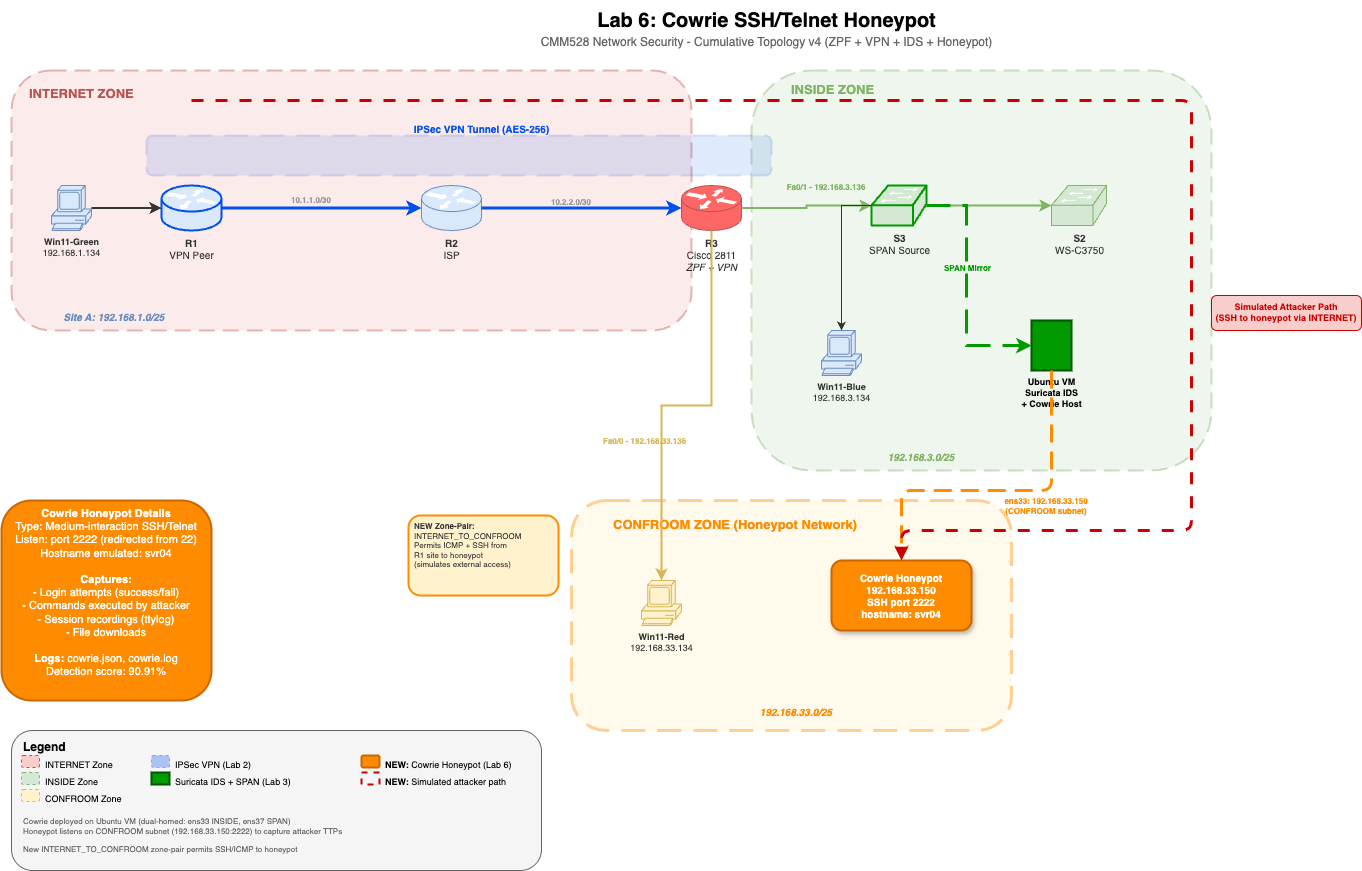

The diagram above was exported from draw.io. Its source (the exported page's mxGraphModel, read from the mxfile embedded in the PNG):
<mxGraphModel dx="1722" dy="1278" grid="1" gridSize="10" guides="1" tooltips="1" connect="1" arrows="1" fold="1" page="1" pageScale="1" pageWidth="1400" pageHeight="900" background="#ffffff" math="0" shadow="0">
  <root>
    <mxCell id="0" />
    <mxCell id="1" parent="0" />
    <mxCell id="title" value="&lt;b&gt;Lab 6: Cowrie SSH/Telnet Honeypot&lt;/b&gt;" style="text;html=1;fontSize=20;align=center;verticalAlign=middle;fillColor=none;strokeColor=none;" parent="1" vertex="1">
      <mxGeometry x="475" y="10" width="600" height="40" as="geometry" />
    </mxCell>
    <mxCell id="subtitle" value="CMM528 Network Security - Cumulative Topology v4 (ZPF + VPN + IDS + Honeypot)" style="text;html=1;fontSize=12;align=center;verticalAlign=middle;fillColor=none;strokeColor=none;fontColor=#666666;" parent="1" vertex="1">
      <mxGeometry x="475" y="42" width="600" height="20" as="geometry" />
    </mxCell>
    <mxCell id="zone_internet" value="" style="rounded=1;whiteSpace=wrap;fillColor=#f8cecc;strokeColor=#b85450;strokeWidth=2;dashed=1;dashPattern=8 4;opacity=40;" parent="1" vertex="1">
      <mxGeometry x="20" y="80" width="680" height="260" as="geometry" />
    </mxCell>
    <mxCell id="zone_internet_label" value="&lt;b&gt;INTERNET ZONE&lt;/b&gt;" style="text;html=1;fontSize=13;align=left;verticalAlign=top;fillColor=none;strokeColor=none;fontColor=#b85450;" parent="1" vertex="1">
      <mxGeometry x="36" y="89" width="150" height="25" as="geometry" />
    </mxCell>
    <mxCell id="zone_inside" value="" style="rounded=1;whiteSpace=wrap;fillColor=#d5e8d4;strokeColor=#82b366;strokeWidth=2;dashed=1;dashPattern=8 4;opacity=40;" parent="1" vertex="1">
      <mxGeometry x="760" y="80" width="460" height="400" as="geometry" />
    </mxCell>
    <mxCell id="zone_inside_label" value="&lt;b&gt;INSIDE ZONE&lt;/b&gt;" style="text;html=1;fontSize=13;align=left;verticalAlign=top;fillColor=none;strokeColor=none;fontColor=#82b366;" parent="1" vertex="1">
      <mxGeometry x="798" y="85" width="130" height="25" as="geometry" />
    </mxCell>
    <mxCell id="zone_confroom" value="" style="rounded=1;whiteSpace=wrap;fillColor=#fff2cc;strokeColor=#FF8C00;strokeWidth=3;dashed=1;dashPattern=8 4;opacity=40;" parent="1" vertex="1">
      <mxGeometry x="580" y="510" width="440" height="230" as="geometry" />
    </mxCell>
    <mxCell id="zone_confroom_label" value="&lt;b&gt;CONFROOM ZONE (Honeypot Network)&lt;/b&gt;" style="text;html=1;fontSize=13;align=left;verticalAlign=top;fillColor=none;strokeColor=none;fontColor=#FF8C00;" parent="1" vertex="1">
      <mxGeometry x="620" y="520" width="280" height="25" as="geometry" />
    </mxCell>
    <mxCell id="vpn_tunnel" value="" style="rounded=1;whiteSpace=wrap;fillColor=#0050ef;strokeColor=#001DBC;strokeWidth=2;dashed=1;dashPattern=12 6;opacity=12;" parent="1" vertex="1">
      <mxGeometry x="155" y="145" width="625" height="40" as="geometry" />
    </mxCell>
    <mxCell id="vpn_label" value="&lt;b&gt;&lt;font style=&quot;font-size: 10px;&quot;&gt;IPSec VPN Tunnel (AES-256)&lt;/font&gt;&lt;/b&gt;" style="text;html=1;fontSize=9;align=center;fillColor=none;strokeColor=none;fontColor=#0050ef;" parent="1" vertex="1">
      <mxGeometry x="390" y="126" width="200" height="15" as="geometry" />
    </mxCell>
    <mxCell id="r3" value="&lt;b&gt;R3&lt;/b&gt;&lt;br&gt;Cisco 2811&lt;br&gt;&lt;i&gt;ZPF + VPN&lt;/i&gt;" style="shape=mxgraph.cisco.routers.router;html=1;fillColor=#FF6666;strokeColor=#b85450;fontColor=#333333;fontSize=10;labelPosition=center;verticalLabelPosition=bottom;align=center;verticalAlign=top;" parent="1" vertex="1">
      <mxGeometry x="690" y="195" width="60" height="45" as="geometry" />
    </mxCell>
    <mxCell id="r2" value="&lt;b&gt;R2&lt;/b&gt;&lt;br&gt;ISP" style="shape=mxgraph.cisco.routers.router;html=1;fillColor=#dae8fc;strokeColor=#6c8ebf;fontColor=#333333;fontSize=10;labelPosition=center;verticalLabelPosition=bottom;align=center;verticalAlign=top;" parent="1" vertex="1">
      <mxGeometry x="430" y="195" width="60" height="45" as="geometry" />
    </mxCell>
    <mxCell id="r1" value="&lt;b&gt;R1&lt;/b&gt;&lt;br&gt;VPN Peer" style="shape=mxgraph.cisco.routers.router;html=1;fillColor=#dae8fc;strokeColor=#0050ef;fontColor=#333333;fontSize=10;labelPosition=center;verticalLabelPosition=bottom;align=center;verticalAlign=top;strokeWidth=2;" parent="1" vertex="1">
      <mxGeometry x="170" y="195" width="60" height="45" as="geometry" />
    </mxCell>
    <mxCell id="s3" value="&lt;b&gt;S3&lt;/b&gt;&lt;br&gt;SPAN Source" style="shape=mxgraph.cisco.switches.workgroup_switch;html=1;fillColor=#d5e8d4;strokeColor=#009900;fontColor=#333333;fontSize=10;labelPosition=center;verticalLabelPosition=bottom;align=center;verticalAlign=top;strokeWidth=2;" parent="1" vertex="1">
      <mxGeometry x="880" y="195" width="55" height="40" as="geometry" />
    </mxCell>
    <mxCell id="s2" value="&lt;b&gt;S2&lt;/b&gt;&lt;br&gt;WS-C3750" style="shape=mxgraph.cisco.switches.workgroup_switch;html=1;fillColor=#d5e8d4;strokeColor=#82b366;fontColor=#333333;fontSize=10;labelPosition=center;verticalLabelPosition=bottom;align=center;verticalAlign=top;" parent="1" vertex="1">
      <mxGeometry x="1060" y="195" width="55" height="40" as="geometry" />
    </mxCell>
    <mxCell id="pc_green" value="&lt;b&gt;Win11-Green&lt;/b&gt;&lt;br&gt;192.168.1.134" style="shape=mxgraph.cisco.computers_and_peripherals.pc;html=1;fillColor=#dae8fc;strokeColor=#6c8ebf;fontColor=#333333;fontSize=9;labelPosition=center;verticalLabelPosition=bottom;align=center;verticalAlign=top;" parent="1" vertex="1">
      <mxGeometry x="60" y="195" width="40" height="45" as="geometry" />
    </mxCell>
    <mxCell id="pc_blue" value="&lt;b&gt;Win11-Blue&lt;/b&gt;&lt;br&gt;192.168.3.134" style="shape=mxgraph.cisco.computers_and_peripherals.pc;html=1;fillColor=#dae8fc;strokeColor=#6c8ebf;fontColor=#333333;fontSize=9;labelPosition=center;verticalLabelPosition=bottom;align=center;verticalAlign=top;" parent="1" vertex="1">
      <mxGeometry x="830" y="340" width="40" height="45" as="geometry" />
    </mxCell>
    <mxCell id="ubuntu" value="&lt;font color=&quot;#000000&quot;&gt;&lt;b&gt;Ubuntu VM&lt;/b&gt;&lt;br&gt;Suricata IDS&lt;br&gt;+ Cowrie Host&lt;/font&gt;" style="shape=mxgraph.cisco.servers.standard_server;html=1;fillColor=#009900;strokeColor=#005700;fontColor=#FFFFFF;fontSize=9;labelPosition=center;verticalLabelPosition=bottom;align=center;verticalAlign=top;fontStyle=1;strokeWidth=2;" parent="1" vertex="1">
      <mxGeometry x="1040" y="330" width="40" height="50" as="geometry" />
    </mxCell>
    <mxCell id="pc_red" value="&lt;b&gt;Win11-Red&lt;/b&gt;&lt;br&gt;192.168.33.134" style="shape=mxgraph.cisco.computers_and_peripherals.pc;html=1;fillColor=#fff2cc;strokeColor=#d6b656;fontColor=#333333;fontSize=9;labelPosition=center;verticalLabelPosition=bottom;align=center;verticalAlign=top;" parent="1" vertex="1">
      <mxGeometry x="650" y="590" width="40" height="45" as="geometry" />
    </mxCell>
    <mxCell id="cowrie" value="&lt;b&gt;Cowrie Honeypot&lt;/b&gt;&lt;br&gt;192.168.33.150&lt;br&gt;SSH port 2222&lt;br&gt;hostname: svr04" style="rounded=1;whiteSpace=wrap;html=1;fillColor=#FF8C00;strokeColor=#CC6600;fontColor=#FFFFFF;fontSize=10;fontStyle=1;strokeWidth=2;shadow=1;" parent="1" vertex="1">
      <mxGeometry x="840" y="570" width="140" height="70" as="geometry" />
    </mxCell>
    <mxCell id="link_green_r1" style="edgeStyle=orthogonalEdgeStyle;rounded=0;strokeWidth=2;strokeColor=#333333;" parent="1" source="pc_green" target="r1" edge="1">
      <mxGeometry relative="1" as="geometry" />
    </mxCell>
    <mxCell id="link_r1_r2" style="edgeStyle=orthogonalEdgeStyle;rounded=0;strokeWidth=3;strokeColor=#0050ef;" parent="1" source="r1" target="r2" edge="1">
      <mxGeometry relative="1" as="geometry" />
    </mxCell>
    <mxCell id="label_wan1" value="10.1.1.0/30" style="text;fontSize=8;align=center;fillColor=none;strokeColor=none;fontColor=#999999;fontStyle=1" parent="1" vertex="1">
      <mxGeometry x="280" y="199" width="80" height="12" as="geometry" />
    </mxCell>
    <mxCell id="link_r2_r3" style="edgeStyle=orthogonalEdgeStyle;rounded=0;strokeWidth=3;strokeColor=#0050ef;" parent="1" source="r2" target="r3" edge="1">
      <mxGeometry relative="1" as="geometry" />
    </mxCell>
    <mxCell id="label_wan2" value="10.2.2.0/30" style="text;fontSize=8;align=center;fillColor=none;strokeColor=none;fontColor=#999999;fontStyle=1" parent="1" vertex="1">
      <mxGeometry x="540" y="201" width="80" height="12" as="geometry" />
    </mxCell>
    <mxCell id="link_r3_s3" style="edgeStyle=orthogonalEdgeStyle;rounded=0;strokeWidth=2;strokeColor=#82b366;" parent="1" source="r3" target="s3" edge="1">
      <mxGeometry relative="1" as="geometry" />
    </mxCell>
    <mxCell id="label_r3_fa01" value="Fa0/1 - 192.168.3.136" style="text;fontSize=8;align=center;fillColor=none;strokeColor=none;fontColor=#82b366;fontStyle=1" parent="1" vertex="1">
      <mxGeometry x="780" y="186" width="110" height="15" as="geometry" />
    </mxCell>
    <mxCell id="link_s3_s2" style="edgeStyle=orthogonalEdgeStyle;rounded=0;strokeWidth=2;strokeColor=#82b366;" parent="1" source="s3" target="s2" edge="1">
      <mxGeometry relative="1" as="geometry" />
    </mxCell>
    <mxCell id="link_s3_blue" style="edgeStyle=orthogonalEdgeStyle;rounded=0;strokeWidth=1;strokeColor=#333333;" parent="1" source="s3" target="pc_blue" edge="1">
      <mxGeometry relative="1" as="geometry" />
    </mxCell>
    <mxCell id="link_span" style="edgeStyle=orthogonalEdgeStyle;rounded=0;strokeWidth=3;strokeColor=#009900;dashed=1;dashPattern=8 4;" parent="1" source="s3" target="ubuntu" edge="1">
      <mxGeometry relative="1" as="geometry">
        <Array as="points">
          <mxPoint x="975" y="215" />
          <mxPoint x="975" y="355" />
        </Array>
      </mxGeometry>
    </mxCell>
    <mxCell id="label_span" value="SPAN Mirror" style="text;fontSize=8;align=center;fillColor=none;strokeColor=none;fontColor=#009900;fontStyle=1;" parent="1" vertex="1">
      <mxGeometry x="944" y="267" width="65" height="15" as="geometry" />
    </mxCell>
    <mxCell id="link_r3_confroom" style="edgeStyle=orthogonalEdgeStyle;rounded=0;strokeWidth=2;strokeColor=#d6b656;" parent="1" source="r3" target="pc_red" edge="1">
      <mxGeometry relative="1" as="geometry" />
    </mxCell>
    <mxCell id="label_r3_fa00" value="Fa0/0 - 192.168.33.136" style="text;fontSize=8;align=left;fillColor=none;strokeColor=none;fontColor=#d6b656;fontStyle=1" parent="1" vertex="1">
      <mxGeometry x="610" y="440" width="120" height="15" as="geometry" />
    </mxCell>
    <mxCell id="link_ubuntu_cowrie" value="" style="edgeStyle=orthogonalEdgeStyle;rounded=1;strokeWidth=3;strokeColor=#FF8C00;dashed=1;dashPattern=6 3;" parent="1" source="ubuntu" target="cowrie" edge="1">
      <mxGeometry relative="1" as="geometry">
        <Array as="points">
          <mxPoint x="1060" y="500" />
          <mxPoint x="910" y="500" />
        </Array>
      </mxGeometry>
    </mxCell>
    <mxCell id="label_cowrie_nic" value="ens33: 192.168.33.150&#10;(CONFROOM subnet)" style="text;fontSize=8;align=center;fillColor=none;strokeColor=none;fontColor=#FF8C00;fontStyle=1;" parent="1" vertex="1">
      <mxGeometry x="995" y="500" width="120" height="25" as="geometry" />
    </mxCell>
    <mxCell id="attack_path" style="edgeStyle=orthogonalEdgeStyle;rounded=1;strokeWidth=3;strokeColor=#CC0000;dashed=1;dashPattern=4 4;startArrow=none;endArrow=block;endFill=1;" parent="1" edge="1">
      <mxGeometry relative="1" as="geometry">
        <Array as="points">
          <mxPoint x="200" y="110" />
          <mxPoint x="1200" y="110" />
          <mxPoint x="1200" y="540" />
          <mxPoint x="910" y="540" />
        </Array>
        <mxPoint x="200" y="110" as="sourcePoint" />
        <mxPoint x="910" y="570" as="targetPoint" />
      </mxGeometry>
    </mxCell>
    <mxCell id="attack_label" value="Simulated Attacker Path&#10;(SSH to honeypot via INTERNET)" style="text;fontSize=9;align=center;fillColor=#f8cecc;strokeColor=#CC0000;rounded=1;fontColor=#CC0000;fontStyle=1;whiteSpace=wrap;" parent="1" vertex="1">
      <mxGeometry x="1220" y="305" width="150" height="35" as="geometry" />
    </mxCell>
    <mxCell id="zp_note" value="&lt;b&gt;NEW Zone-Pair:&lt;/b&gt;&#10;INTERNET_TO_CONFROOM&#10;Permits ICMP + SSH from&#10;R1 site to honeypot&#10;(simulates external access)" style="text;html=1;fontSize=8;align=left;fillColor=#fff2cc;strokeColor=#FF8C00;rounded=1;fontColor=#333333;whiteSpace=wrap;spacingLeft=4;spacingRight=4;strokeWidth=2;" parent="1" vertex="1">
      <mxGeometry x="417" y="525" width="150" height="80" as="geometry" />
    </mxCell>
    <mxCell id="cowrie_box" value="&lt;font style=&quot;font-size: 11px;&quot;&gt;&lt;b&gt;Cowrie Honeypot Details&lt;/b&gt;&lt;br&gt;Type: Medium-interaction SSH/Telnet&lt;br&gt;Listen: port 2222 (redirected from 22)&lt;br&gt;Hostname emulated: svr04&lt;br&gt;&lt;br&gt;&lt;b&gt;Captures:&lt;/b&gt;&lt;br&gt;- Login attempts (success/fail)&lt;br&gt;- Commands executed by attacker&lt;br&gt;- Session recordings (ttylog)&lt;br&gt;- File downloads&lt;br&gt;&lt;br&gt;&lt;b&gt;Logs:&lt;/b&gt; cowrie.json, cowrie.log&lt;br&gt;Detection score: 90.91%&lt;/font&gt;" style="text;html=1;fontSize=9;align=center;fillColor=#FF8C00;strokeColor=#CC6600;rounded=1;fontColor=#FFFFFF;whiteSpace=wrap;spacingLeft=5;spacingRight=5;strokeWidth=2;" parent="1" vertex="1">
      <mxGeometry x="10" y="510" width="210" height="200" as="geometry" />
    </mxCell>
    <mxCell id="subnet_sitea" value="Site A: 192.168.1.0/25" style="text;fontSize=10;align=center;fillColor=none;strokeColor=none;fontColor=#6c8ebf;fontStyle=3;" parent="1" vertex="1">
      <mxGeometry x="48" y="315" width="150" height="15" as="geometry" />
    </mxCell>
    <mxCell id="subnet_inside" value="192.168.3.0/25" style="text;fontSize=10;align=center;fillColor=none;strokeColor=none;fontColor=#82b366;fontStyle=3;" parent="1" vertex="1">
      <mxGeometry x="870" y="455" width="120" height="15" as="geometry" />
    </mxCell>
    <mxCell id="subnet_confroom" value="192.168.33.0/25" style="text;fontSize=10;align=center;fillColor=none;strokeColor=none;fontColor=#FF8C00;fontStyle=3;" parent="1" vertex="1">
      <mxGeometry x="740" y="710" width="130" height="15" as="geometry" />
    </mxCell>
    <mxCell id="legend_box" value="" style="rounded=1;whiteSpace=wrap;fillColor=#f5f5f5;strokeColor=#666666;strokeWidth=1;" parent="1" vertex="1">
      <mxGeometry x="20" y="740" width="530" height="140" as="geometry" />
    </mxCell>
    <mxCell id="legend_title" value="&lt;b&gt;Legend&lt;/b&gt;" style="text;html=1;fontSize=12;align=left;fillColor=none;strokeColor=none;" parent="1" vertex="1">
      <mxGeometry x="30" y="743" width="100" height="18" as="geometry" />
    </mxCell>
    <mxCell id="leg1" value="" style="rounded=1;fillColor=#f8cecc;strokeColor=#b85450;strokeWidth=1;dashed=1;" parent="1" vertex="1">
      <mxGeometry x="30" y="765" width="18" height="12" as="geometry" />
    </mxCell>
    <mxCell id="leg1t" value="INTERNET Zone" style="text;fontSize=9;align=left;fillColor=none;strokeColor=none;" parent="1" vertex="1">
      <mxGeometry x="52" y="763" width="100" height="15" as="geometry" />
    </mxCell>
    <mxCell id="leg2" value="" style="rounded=1;fillColor=#d5e8d4;strokeColor=#82b366;strokeWidth=1;dashed=1;" parent="1" vertex="1">
      <mxGeometry x="30" y="782" width="18" height="12" as="geometry" />
    </mxCell>
    <mxCell id="leg2t" value="INSIDE Zone" style="text;fontSize=9;align=left;fillColor=none;strokeColor=none;" parent="1" vertex="1">
      <mxGeometry x="52" y="780" width="100" height="15" as="geometry" />
    </mxCell>
    <mxCell id="leg3" value="" style="rounded=1;fillColor=#fff2cc;strokeColor=#d6b656;strokeWidth=1;dashed=1;" parent="1" vertex="1">
      <mxGeometry x="30" y="799" width="18" height="12" as="geometry" />
    </mxCell>
    <mxCell id="leg3t" value="CONFROOM Zone" style="text;fontSize=9;align=left;fillColor=none;strokeColor=none;" parent="1" vertex="1">
      <mxGeometry x="52" y="797" width="100" height="15" as="geometry" />
    </mxCell>
    <mxCell id="leg4" value="" style="rounded=1;fillColor=#0050ef;strokeColor=#001DBC;strokeWidth=1;dashed=1;opacity=30;" parent="1" vertex="1">
      <mxGeometry x="160" y="765" width="18" height="12" as="geometry" />
    </mxCell>
    <mxCell id="leg4t" value="IPSec VPN (Lab 2)" style="text;fontSize=9;align=left;fillColor=none;strokeColor=none;" parent="1" vertex="1">
      <mxGeometry x="182" y="763" width="110" height="15" as="geometry" />
    </mxCell>
    <mxCell id="leg5" value="" style="rounded=0;fillColor=#009900;strokeColor=#005700;strokeWidth=2;" parent="1" vertex="1">
      <mxGeometry x="160" y="782" width="18" height="12" as="geometry" />
    </mxCell>
    <mxCell id="leg5t" value="Suricata IDS + SPAN (Lab 3)" style="text;fontSize=9;align=left;fillColor=none;strokeColor=none;" parent="1" vertex="1">
      <mxGeometry x="182" y="780" width="160" height="15" as="geometry" />
    </mxCell>
    <mxCell id="leg6" value="" style="rounded=1;fillColor=#FF8C00;strokeColor=#CC6600;strokeWidth=2;" parent="1" vertex="1">
      <mxGeometry x="370" y="765" width="18" height="12" as="geometry" />
    </mxCell>
    <mxCell id="leg6t" value="&lt;b&gt;NEW:&lt;/b&gt; Cowrie Honeypot (Lab 6)" style="text;html=1;fontSize=9;align=left;fillColor=none;strokeColor=none;" parent="1" vertex="1">
      <mxGeometry x="392" y="763" width="200" height="15" as="geometry" />
    </mxCell>
    <mxCell id="leg7" value="" style="rounded=0;fillColor=none;strokeColor=#CC0000;strokeWidth=2;dashed=1;" parent="1" vertex="1">
      <mxGeometry x="370" y="782" width="18" height="12" as="geometry" />
    </mxCell>
    <mxCell id="leg7t" value="&lt;b&gt;NEW:&lt;/b&gt; Simulated attacker path" style="text;html=1;fontSize=9;align=left;fillColor=none;strokeColor=none;" parent="1" vertex="1">
      <mxGeometry x="392" y="780" width="200" height="15" as="geometry" />
    </mxCell>
    <mxCell id="leg8t" value="Cowrie deployed on Ubuntu VM (dual-homed: ens33 INSIDE, ens37 SPAN)&#10;Honeypot listens on CONFROOM subnet (192.168.33.150:2222) to capture attacker TTPs" style="text;fontSize=8;align=left;fillColor=none;strokeColor=none;fontColor=#666666;" parent="1" vertex="1">
      <mxGeometry x="30" y="820" width="580" height="28" as="geometry" />
    </mxCell>
    <mxCell id="leg9t" value="New INTERNET_TO_CONFROOM zone-pair permits SSH/ICMP to honeypot" style="text;fontSize=8;align=left;fillColor=none;strokeColor=none;fontColor=#666666;" parent="1" vertex="1">
      <mxGeometry x="30" y="848" width="400" height="15" as="geometry" />
    </mxCell>
  </root>
</mxGraphModel>